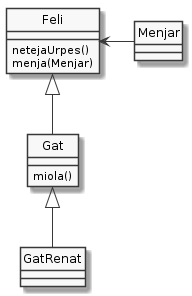

The diagram above was rendered by PlantUML. Its source (embedded in the PNG):
@startuml
hide circle
skinparam monochrome true
skinparam classAttributeIconSize 0

class GatRenat extends Gat
class Gat extends Feli {
   miola()
}
class Feli {
   netejaUrpes()
   menja(Menjar)
}

Feli <- Menjar

@enduml